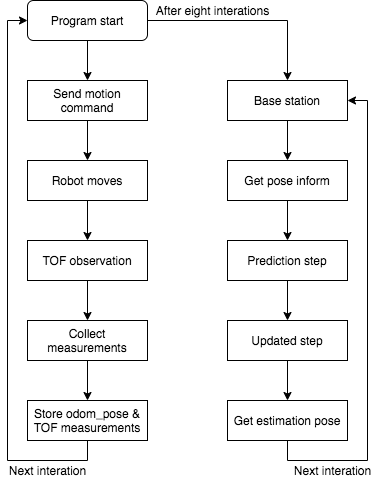

The diagram above was exported from draw.io. Its source (the exported page's mxGraphModel, read from the mxfile embedded in the PNG):
<mxGraphModel dx="786" dy="382" grid="1" gridSize="10" guides="1" tooltips="1" connect="1" arrows="1" fold="1" page="1" pageScale="1" pageWidth="850" pageHeight="1100" math="0" shadow="0">
  <root>
    <mxCell id="0" />
    <mxCell id="1" parent="0" />
    <mxCell id="D4LV0wnnW-qS597mhZ3--1" style="edgeStyle=orthogonalEdgeStyle;rounded=0;orthogonalLoop=1;jettySize=auto;html=1;exitX=0.5;exitY=1;exitDx=0;exitDy=0;entryX=0.5;entryY=0;entryDx=0;entryDy=0;" edge="1" parent="1" source="D4LV0wnnW-qS597mhZ3--2" target="D4LV0wnnW-qS597mhZ3--8">
      <mxGeometry relative="1" as="geometry" />
    </mxCell>
    <mxCell id="D4LV0wnnW-qS597mhZ3--2" value="Send motion command" style="rounded=0;whiteSpace=wrap;html=1;" vertex="1" parent="1">
      <mxGeometry x="120" y="160" width="120" height="40" as="geometry" />
    </mxCell>
    <mxCell id="D4LV0wnnW-qS597mhZ3--3" style="edgeStyle=orthogonalEdgeStyle;rounded=0;orthogonalLoop=1;jettySize=auto;html=1;exitX=0.5;exitY=1;exitDx=0;exitDy=0;entryX=0.5;entryY=0;entryDx=0;entryDy=0;" edge="1" parent="1" source="D4LV0wnnW-qS597mhZ3--5" target="D4LV0wnnW-qS597mhZ3--2">
      <mxGeometry relative="1" as="geometry" />
    </mxCell>
    <mxCell id="D4LV0wnnW-qS597mhZ3--4" style="edgeStyle=orthogonalEdgeStyle;rounded=0;orthogonalLoop=1;jettySize=auto;html=1;exitX=1;exitY=0.5;exitDx=0;exitDy=0;entryX=0.5;entryY=0;entryDx=0;entryDy=0;" edge="1" parent="1" source="D4LV0wnnW-qS597mhZ3--5" target="D4LV0wnnW-qS597mhZ3--16">
      <mxGeometry relative="1" as="geometry" />
    </mxCell>
    <mxCell id="D4LV0wnnW-qS597mhZ3--5" value="Program start" style="rounded=1;whiteSpace=wrap;html=1;" vertex="1" parent="1">
      <mxGeometry x="120" y="80" width="120" height="40" as="geometry" />
    </mxCell>
    <mxCell id="D4LV0wnnW-qS597mhZ3--6" style="edgeStyle=orthogonalEdgeStyle;rounded=0;orthogonalLoop=1;jettySize=auto;html=1;exitX=0.5;exitY=1;exitDx=0;exitDy=0;entryX=0.5;entryY=0;entryDx=0;entryDy=0;" edge="1" parent="1" source="D4LV0wnnW-qS597mhZ3--8" target="D4LV0wnnW-qS597mhZ3--10">
      <mxGeometry relative="1" as="geometry" />
    </mxCell>
    <mxCell id="D4LV0wnnW-qS597mhZ3--8" value="Robot moves" style="rounded=0;whiteSpace=wrap;html=1;" vertex="1" parent="1">
      <mxGeometry x="120" y="240" width="120" height="40" as="geometry" />
    </mxCell>
    <mxCell id="D4LV0wnnW-qS597mhZ3--9" style="edgeStyle=orthogonalEdgeStyle;rounded=0;orthogonalLoop=1;jettySize=auto;html=1;exitX=0.5;exitY=1;exitDx=0;exitDy=0;entryX=0.5;entryY=0;entryDx=0;entryDy=0;" edge="1" parent="1" source="D4LV0wnnW-qS597mhZ3--10" target="D4LV0wnnW-qS597mhZ3--13">
      <mxGeometry relative="1" as="geometry" />
    </mxCell>
    <mxCell id="D4LV0wnnW-qS597mhZ3--10" value="TOF observation" style="rounded=0;whiteSpace=wrap;html=1;" vertex="1" parent="1">
      <mxGeometry x="120" y="320" width="120" height="40" as="geometry" />
    </mxCell>
    <mxCell id="D4LV0wnnW-qS597mhZ3--29" style="edgeStyle=orthogonalEdgeStyle;rounded=0;orthogonalLoop=1;jettySize=auto;html=1;exitX=0.5;exitY=1;exitDx=0;exitDy=0;entryX=0.5;entryY=0;entryDx=0;entryDy=0;" edge="1" parent="1" source="D4LV0wnnW-qS597mhZ3--13" target="D4LV0wnnW-qS597mhZ3--28">
      <mxGeometry relative="1" as="geometry" />
    </mxCell>
    <mxCell id="D4LV0wnnW-qS597mhZ3--13" value="Collect measurements" style="rounded=0;whiteSpace=wrap;html=1;" vertex="1" parent="1">
      <mxGeometry x="120" y="400" width="120" height="40" as="geometry" />
    </mxCell>
    <mxCell id="D4LV0wnnW-qS597mhZ3--15" style="edgeStyle=orthogonalEdgeStyle;rounded=0;orthogonalLoop=1;jettySize=auto;html=1;exitX=0.5;exitY=1;exitDx=0;exitDy=0;entryX=0.5;entryY=0;entryDx=0;entryDy=0;" edge="1" parent="1" source="D4LV0wnnW-qS597mhZ3--16" target="D4LV0wnnW-qS597mhZ3--18">
      <mxGeometry relative="1" as="geometry" />
    </mxCell>
    <mxCell id="D4LV0wnnW-qS597mhZ3--16" value="Base station" style="rounded=0;whiteSpace=wrap;html=1;" vertex="1" parent="1">
      <mxGeometry x="320" y="160" width="120" height="40" as="geometry" />
    </mxCell>
    <mxCell id="D4LV0wnnW-qS597mhZ3--17" style="edgeStyle=orthogonalEdgeStyle;rounded=0;orthogonalLoop=1;jettySize=auto;html=1;exitX=0.5;exitY=1;exitDx=0;exitDy=0;entryX=0.5;entryY=0;entryDx=0;entryDy=0;" edge="1" parent="1" source="D4LV0wnnW-qS597mhZ3--18" target="D4LV0wnnW-qS597mhZ3--21">
      <mxGeometry relative="1" as="geometry" />
    </mxCell>
    <mxCell id="D4LV0wnnW-qS597mhZ3--18" value="Get pose inform" style="rounded=0;whiteSpace=wrap;html=1;" vertex="1" parent="1">
      <mxGeometry x="320" y="240" width="120" height="40" as="geometry" />
    </mxCell>
    <mxCell id="D4LV0wnnW-qS597mhZ3--20" style="edgeStyle=orthogonalEdgeStyle;rounded=0;orthogonalLoop=1;jettySize=auto;html=1;exitX=0.5;exitY=1;exitDx=0;exitDy=0;entryX=0.5;entryY=0;entryDx=0;entryDy=0;" edge="1" parent="1" source="D4LV0wnnW-qS597mhZ3--21" target="D4LV0wnnW-qS597mhZ3--23">
      <mxGeometry relative="1" as="geometry" />
    </mxCell>
    <mxCell id="D4LV0wnnW-qS597mhZ3--21" value="Prediction step" style="rounded=0;whiteSpace=wrap;html=1;" vertex="1" parent="1">
      <mxGeometry x="320" y="320" width="120" height="40" as="geometry" />
    </mxCell>
    <mxCell id="D4LV0wnnW-qS597mhZ3--22" style="edgeStyle=orthogonalEdgeStyle;rounded=0;orthogonalLoop=1;jettySize=auto;html=1;exitX=0.5;exitY=1;exitDx=0;exitDy=0;" edge="1" parent="1" source="D4LV0wnnW-qS597mhZ3--23" target="D4LV0wnnW-qS597mhZ3--26">
      <mxGeometry relative="1" as="geometry" />
    </mxCell>
    <mxCell id="D4LV0wnnW-qS597mhZ3--23" value="Updated step" style="rounded=0;whiteSpace=wrap;html=1;" vertex="1" parent="1">
      <mxGeometry x="320" y="400" width="120" height="40" as="geometry" />
    </mxCell>
    <mxCell id="D4LV0wnnW-qS597mhZ3--33" style="edgeStyle=orthogonalEdgeStyle;rounded=0;orthogonalLoop=1;jettySize=auto;html=1;exitX=0.5;exitY=1;exitDx=0;exitDy=0;entryX=1;entryY=0.5;entryDx=0;entryDy=0;" edge="1" parent="1" source="D4LV0wnnW-qS597mhZ3--26" target="D4LV0wnnW-qS597mhZ3--16">
      <mxGeometry relative="1" as="geometry">
        <Array as="points">
          <mxPoint x="380" y="540" />
          <mxPoint x="460" y="540" />
          <mxPoint x="460" y="180" />
        </Array>
      </mxGeometry>
    </mxCell>
    <mxCell id="D4LV0wnnW-qS597mhZ3--26" value="Get estimation pose" style="rounded=0;whiteSpace=wrap;html=1;" vertex="1" parent="1">
      <mxGeometry x="320" y="480" width="120" height="40" as="geometry" />
    </mxCell>
    <mxCell id="D4LV0wnnW-qS597mhZ3--30" style="edgeStyle=orthogonalEdgeStyle;rounded=0;orthogonalLoop=1;jettySize=auto;html=1;exitX=0.5;exitY=1;exitDx=0;exitDy=0;entryX=0;entryY=0.5;entryDx=0;entryDy=0;" edge="1" parent="1" source="D4LV0wnnW-qS597mhZ3--28" target="D4LV0wnnW-qS597mhZ3--5">
      <mxGeometry relative="1" as="geometry" />
    </mxCell>
    <mxCell id="D4LV0wnnW-qS597mhZ3--28" value="Store odom_pose &amp;amp;&lt;br&gt;TOF measurements" style="rounded=0;whiteSpace=wrap;html=1;" vertex="1" parent="1">
      <mxGeometry x="120" y="480" width="120" height="40" as="geometry" />
    </mxCell>
    <mxCell id="D4LV0wnnW-qS597mhZ3--31" value="Next interation" style="text;html=1;align=center;verticalAlign=middle;resizable=0;points=[];autosize=1;" vertex="1" parent="1">
      <mxGeometry x="95" y="540" width="90" height="20" as="geometry" />
    </mxCell>
    <mxCell id="D4LV0wnnW-qS597mhZ3--32" value="After eight interations" style="text;html=1;align=center;verticalAlign=middle;resizable=0;points=[];autosize=1;" vertex="1" parent="1">
      <mxGeometry x="240" y="80" width="130" height="20" as="geometry" />
    </mxCell>
    <mxCell id="D4LV0wnnW-qS597mhZ3--34" value="Next interation" style="text;html=1;align=center;verticalAlign=middle;resizable=0;points=[];autosize=1;" vertex="1" parent="1">
      <mxGeometry x="380" y="540" width="90" height="20" as="geometry" />
    </mxCell>
  </root>
</mxGraphModel>